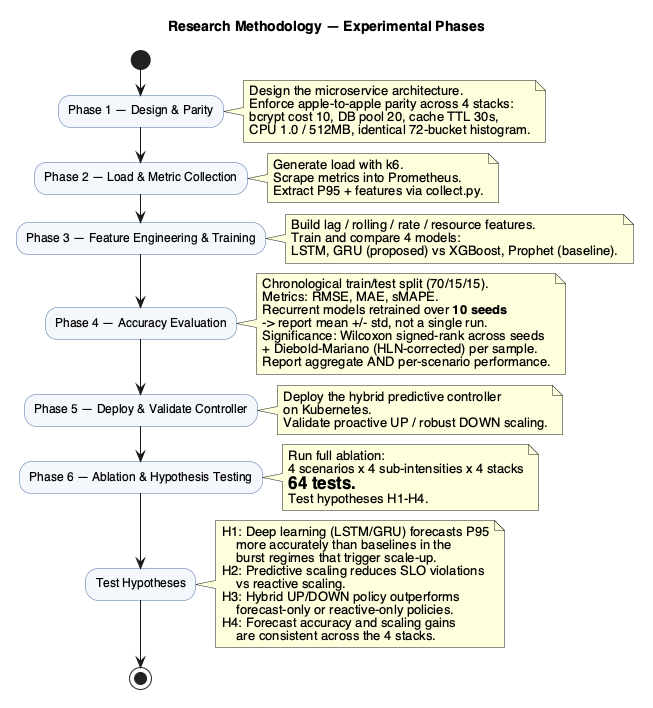

The diagram above was rendered by PlantUML. Its source (embedded in the PNG):
@startuml
skinparam dpi 200 09_research_methodology
' Activity diagram — 6-phase experimental research methodology
skinparam backgroundColor #FFFFFF
skinparam shadowing false
skinparam defaultFontName "Helvetica"
skinparam activity {
  BackgroundColor #F4F7FB
  BorderColor #4A6FA5
  DiamondBackgroundColor #EAF2E9
  DiamondBorderColor #4A7A45
}
title Research Methodology — Experimental Phases

start

:Phase 1 — Design & Parity;
note right
  Design the microservice architecture.
  Enforce apple-to-apple parity across 4 stacks:
  bcrypt cost 10, DB pool 20, cache TTL 30s,
  CPU 1.0 / 512MB, identical 72-bucket histogram.
end note

:Phase 2 — Load & Metric Collection;
note right
  Generate load with k6.
  Scrape metrics into Prometheus.
  Extract P95 + features via collect.py.
end note

:Phase 3 — Feature Engineering & Training;
note right
  Build lag / rolling / rate / resource features.
  Train and compare 4 models:
  LSTM, GRU (proposed) vs XGBoost, Prophet (baseline).
end note

:Phase 4 — Accuracy Evaluation;
note right
  Chronological train/test split (70/15/15).
  Metrics: RMSE, MAE, sMAPE.
  Recurrent models retrained over **10 seeds**
  -> report mean +/- std, not a single run.
  Significance: Wilcoxon signed-rank across seeds
  + Diebold-Mariano (HLN-corrected) per sample.
  Report aggregate AND per-scenario performance.
end note

:Phase 5 — Deploy & Validate Controller;
note right
  Deploy the hybrid predictive controller
  on Kubernetes.
  Validate proactive UP / robust DOWN scaling.
end note

:Phase 6 — Ablation & Hypothesis Testing;
note right
  Run full ablation:
  4 scenarios x 4 sub-intensities x 4 stacks
  = 64 tests.
  Test hypotheses H1-H4.
end note

:Test Hypotheses;
note right
  H1: Deep learning (LSTM/GRU) forecasts P95
      more accurately than baselines in the
      burst regimes that trigger scale-up.
  H2: Predictive scaling reduces SLO violations
      vs reactive scaling.
  H3: Hybrid UP/DOWN policy outperforms
      forecast-only or reactive-only policies.
  H4: Forecast accuracy and scaling gains
      are consistent across the 4 stacks.
end note

stop

@enduml